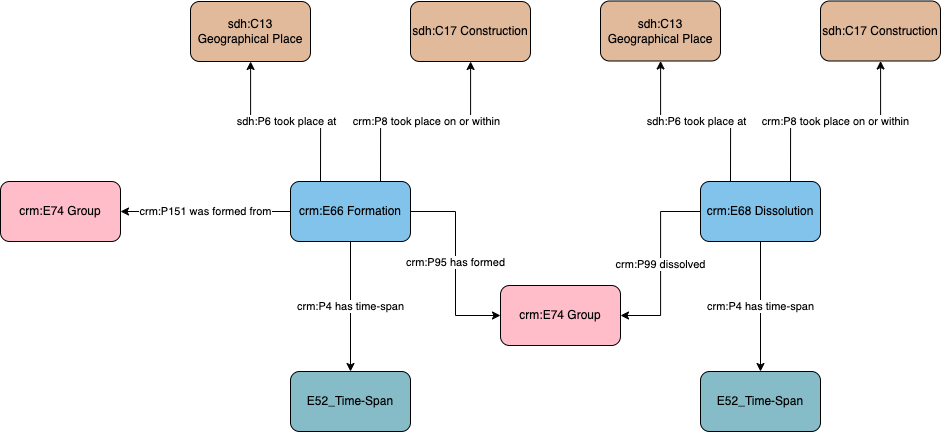

The diagram above was exported from draw.io. Its source (the exported page's mxGraphModel, read from the mxfile embedded in the PNG):
<mxGraphModel dx="987" dy="980" grid="1" gridSize="10" guides="1" tooltips="1" connect="1" arrows="1" fold="1" page="1" pageScale="1" pageWidth="1169" pageHeight="827" math="0" shadow="0">
  <root>
    <mxCell id="0" />
    <mxCell id="1" parent="0" />
    <mxCell id="WqhUGWxbL0LIW3ukH2ae-1" value="crm:P95 has formed" style="edgeStyle=orthogonalEdgeStyle;rounded=0;orthogonalLoop=1;jettySize=auto;html=1;entryX=0;entryY=0.5;entryDx=0;entryDy=0;exitX=1;exitY=0.5;exitDx=0;exitDy=0;" parent="1" source="WqhUGWxbL0LIW3ukH2ae-5" target="WqhUGWxbL0LIW3ukH2ae-2" edge="1">
      <mxGeometry relative="1" as="geometry">
        <mxPoint x="510" y="320.0000000000001" as="sourcePoint" />
        <mxPoint x="580" y="550" as="targetPoint" />
      </mxGeometry>
    </mxCell>
    <mxCell id="WqhUGWxbL0LIW3ukH2ae-2" value="crm:E74 Group" style="rounded=1;whiteSpace=wrap;html=1;fillColor=#ffbdca" parent="1" vertex="1">
      <mxGeometry x="590" y="444" width="120" height="60" as="geometry" />
    </mxCell>
    <mxCell id="WqhUGWxbL0LIW3ukH2ae-3" value="sdh:P6 took place at" style="edgeStyle=orthogonalEdgeStyle;rounded=0;orthogonalLoop=1;jettySize=auto;html=1;exitX=0.25;exitY=0;exitDx=0;exitDy=0;" parent="1" source="WqhUGWxbL0LIW3ukH2ae-5" target="WqhUGWxbL0LIW3ukH2ae-8" edge="1">
      <mxGeometry relative="1" as="geometry">
        <mxPoint x="440" y="209.9999999999999" as="targetPoint" />
      </mxGeometry>
    </mxCell>
    <mxCell id="WqhUGWxbL0LIW3ukH2ae-4" value="crm:P4 has time-span" style="edgeStyle=orthogonalEdgeStyle;rounded=0;orthogonalLoop=1;jettySize=auto;html=1;" parent="1" source="WqhUGWxbL0LIW3ukH2ae-5" target="WqhUGWxbL0LIW3ukH2ae-11" edge="1">
      <mxGeometry x="-0.0037" relative="1" as="geometry">
        <mxPoint as="offset" />
      </mxGeometry>
    </mxCell>
    <mxCell id="WqhUGWxbL0LIW3ukH2ae-15" value="crm:P151 was formed from" style="edgeStyle=orthogonalEdgeStyle;rounded=0;orthogonalLoop=1;jettySize=auto;html=1;" parent="1" source="WqhUGWxbL0LIW3ukH2ae-5" target="WqhUGWxbL0LIW3ukH2ae-14" edge="1">
      <mxGeometry relative="1" as="geometry" />
    </mxCell>
    <mxCell id="WqhUGWxbL0LIW3ukH2ae-5" value="crm:E66 Formation" style="rounded=1;whiteSpace=wrap;html=1;fillColor=#82c3ec" parent="1" vertex="1">
      <mxGeometry x="380" y="340" width="120" height="60" as="geometry" />
    </mxCell>
    <mxCell id="WqhUGWxbL0LIW3ukH2ae-6" value="crm:P99 dissolved" style="edgeStyle=orthogonalEdgeStyle;rounded=0;orthogonalLoop=1;jettySize=auto;html=1;entryX=1;entryY=0.5;entryDx=0;entryDy=0;" parent="1" source="WqhUGWxbL0LIW3ukH2ae-7" target="WqhUGWxbL0LIW3ukH2ae-2" edge="1">
      <mxGeometry relative="1" as="geometry">
        <mxPoint as="offset" />
      </mxGeometry>
    </mxCell>
    <mxCell id="WqhUGWxbL0LIW3ukH2ae-7" value="crm:E68 Dissolution" style="rounded=1;whiteSpace=wrap;html=1;fillColor=#82c3ec" parent="1" vertex="1">
      <mxGeometry x="790" y="340" width="120" height="60" as="geometry" />
    </mxCell>
    <mxCell id="WqhUGWxbL0LIW3ukH2ae-8" value="sdh:C13 Geographical Place" style="rounded=1;whiteSpace=wrap;html=1;fillColor=#e1ba9c" parent="1" vertex="1">
      <mxGeometry x="280" y="160" width="120" height="60" as="geometry" />
    </mxCell>
    <mxCell id="WqhUGWxbL0LIW3ukH2ae-11" value="E52_Time-Span" style="rounded=1;whiteSpace=wrap;html=1;fillColor=#86bcc8" parent="1" vertex="1">
      <mxGeometry x="380" y="530" width="120" height="60" as="geometry" />
    </mxCell>
    <mxCell id="WqhUGWxbL0LIW3ukH2ae-12" value="crm:P4 has time-span" style="edgeStyle=orthogonalEdgeStyle;rounded=0;orthogonalLoop=1;jettySize=auto;html=1;exitX=0.5;exitY=1;exitDx=0;exitDy=0;" parent="1" source="WqhUGWxbL0LIW3ukH2ae-7" target="WqhUGWxbL0LIW3ukH2ae-13" edge="1">
      <mxGeometry relative="1" as="geometry">
        <mxPoint x="860" y="430" as="sourcePoint" />
      </mxGeometry>
    </mxCell>
    <mxCell id="WqhUGWxbL0LIW3ukH2ae-13" value="E52_Time-Span" style="rounded=1;whiteSpace=wrap;html=1;fillColor=#86bcc8" parent="1" vertex="1">
      <mxGeometry x="790" y="530" width="120" height="60" as="geometry" />
    </mxCell>
    <mxCell id="WqhUGWxbL0LIW3ukH2ae-14" value="crm:E74 Group" style="rounded=1;whiteSpace=wrap;html=1;fillColor=#ffbdca" parent="1" vertex="1">
      <mxGeometry x="90" y="340" width="120" height="60" as="geometry" />
    </mxCell>
    <mxCell id="ufYwOC0fbfCxES06Oupn-1" value="crm:P8 took place on or within" style="edgeStyle=orthogonalEdgeStyle;rounded=0;orthogonalLoop=1;jettySize=auto;html=1;exitX=0.75;exitY=0;exitDx=0;exitDy=0;" parent="1" source="WqhUGWxbL0LIW3ukH2ae-5" target="ufYwOC0fbfCxES06Oupn-2" edge="1">
      <mxGeometry relative="1" as="geometry">
        <mxPoint x="680" y="360" as="sourcePoint" />
      </mxGeometry>
    </mxCell>
    <mxCell id="ufYwOC0fbfCxES06Oupn-2" value="sdh:C17 Construction" style="rounded=1;whiteSpace=wrap;html=1;fillColor=#e1ba9c" parent="1" vertex="1">
      <mxGeometry x="500" y="160" width="120" height="60" as="geometry" />
    </mxCell>
    <mxCell id="ufYwOC0fbfCxES06Oupn-3" value="sdh:P6 took place at" style="edgeStyle=orthogonalEdgeStyle;rounded=0;orthogonalLoop=1;jettySize=auto;html=1;exitX=0.25;exitY=0;exitDx=0;exitDy=0;" parent="1" source="WqhUGWxbL0LIW3ukH2ae-7" target="ufYwOC0fbfCxES06Oupn-4" edge="1">
      <mxGeometry relative="1" as="geometry">
        <mxPoint x="850" y="209.4999999999999" as="targetPoint" />
        <mxPoint x="830" y="320" as="sourcePoint" />
      </mxGeometry>
    </mxCell>
    <mxCell id="ufYwOC0fbfCxES06Oupn-4" value="sdh:C13 Geographical Place" style="rounded=1;whiteSpace=wrap;html=1;fillColor=#e1ba9c" parent="1" vertex="1">
      <mxGeometry x="690" y="159.5" width="120" height="60" as="geometry" />
    </mxCell>
    <mxCell id="ufYwOC0fbfCxES06Oupn-5" value="crm:P8 took place on or within" style="edgeStyle=orthogonalEdgeStyle;rounded=0;orthogonalLoop=1;jettySize=auto;html=1;exitX=0.75;exitY=0;exitDx=0;exitDy=0;" parent="1" source="WqhUGWxbL0LIW3ukH2ae-7" target="ufYwOC0fbfCxES06Oupn-6" edge="1">
      <mxGeometry relative="1" as="geometry">
        <mxPoint x="880" y="310" as="sourcePoint" />
      </mxGeometry>
    </mxCell>
    <mxCell id="ufYwOC0fbfCxES06Oupn-6" value="sdh:C17 Construction" style="rounded=1;whiteSpace=wrap;html=1;fillColor=#e1ba9c" parent="1" vertex="1">
      <mxGeometry x="910" y="159.5" width="120" height="60" as="geometry" />
    </mxCell>
  </root>
</mxGraphModel>